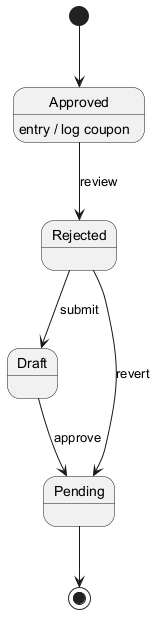

The diagram above was rendered by PlantUML. Its source (embedded in the PNG):
@startuml
skinparam monochrome true
[*] --> Approved
Approved --> Rejected : review
Approved : entry / log coupon
Rejected --> Draft : submit
Draft --> Pending : approve
Rejected --> Pending : revert
Pending --> [*]
@enduml